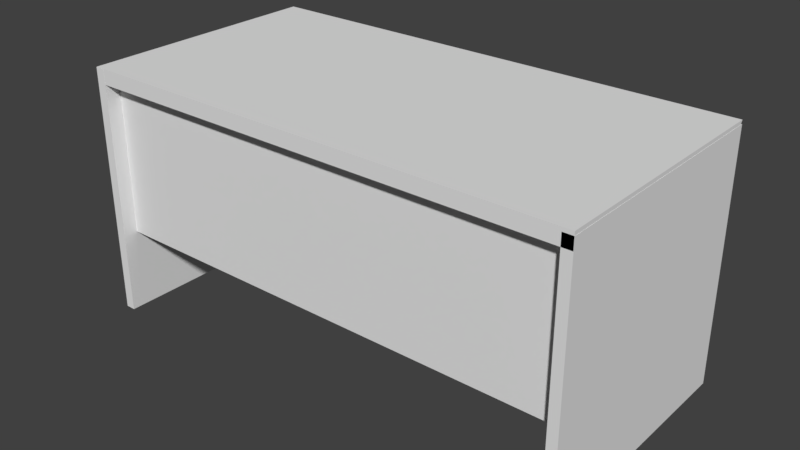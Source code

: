 # Source: DeskProject.blend  (saved by Blender 2.78.0; exported with 4.5.12 LTS)
import bpy
from mathutils import Matrix  # noqa: F401  (used for matrix-valued properties, if any)

bpy.ops.wm.read_factory_settings(use_empty=True)
scene = bpy.context.scene
scene.name = 'Scene'

# ---- collections
col_collection_1 = bpy.data.collections.new('Collection 1'); scene.collection.children.link(col_collection_1)

# ---- materials (node trees are filled in below, after node groups)
mat_desk = bpy.data.materials.new('Desk')
mat_desk.alpha_threshold = 0.0
mat_desk.roughness = 0.5

# ---- material node trees
mat_desk.use_nodes = True; mat_desk.node_tree.nodes.clear()
_N = mat_desk.node_tree.nodes; _L = mat_desk.node_tree.links
n0 = _N.new('ShaderNodeOutputMaterial'); n0.name = 'Material Output'; n0.location = (300, 300)
n1 = _N.new('ShaderNodeBsdfDiffuse'); n1.name = 'Diffuse BSDF'; n1.location = (10, 300)
_L.new(n1.outputs[0], n0.inputs[0])
n0.is_active_output = True

# ---- world
world_world = bpy.data.worlds.new('World'); scene.world = world_world
world_world.color = (0.05088, 0.05088, 0.05088)
world_world.use_sun_shadow = False
world_world.sun_shadow_jitter_overblur = 0.0
world_world.cycles.sampling_method = 'MANUAL'

# ---- meshes
me_cube_004 = bpy.data.meshes.new('Cube.004')
me_cube_004.from_pydata([(-1.0, -1.0, -1.0), (-1.0, -1.0, 1.0), (-1.0, 1.0, -1.0), (-1.0, 1.0, 1.0), (1.0, -1.0, -1.0), (1.0, -1.0, 1.0), (1.0, 1.0, -1.0), (1.0, 1.0, 1.0)], [], [(0, 1, 3, 2), (2, 3, 7, 6), (6, 7, 5, 4), (4, 5, 1, 0), (2, 6, 4, 0), (7, 3, 1, 5)])
_uv = me_cube_004.uv_layers.new(name='UVMap')
_uv.uv.foreach_set('vector', [0.6667, 0.3333, 0.3333, 0.3333, 0.3333, 3.974e-08, 0.6667, 0.0, 0.3333, 0.6667, 3.974e-08, 0.6667, 0.0, 0.3333, 0.3333, 0.3333, 0.3333, 0.3333, 1.291e-07, 0.3333, 0.0, 8.941e-08, 0.3333, 0.0, 0.3333, 0.6667, 0.3333, 0.3333, 0.6667, 0.3333, 0.6667, 0.6667, 1.0, 0.3333, 0.6667, 0.3333, 0.6667, 2.98e-08, 1.0, 0.0, 0.3333, 0.6667, 0.3333, 1.0, 4.967e-08, 1.0, 0.0, 0.6667])
me_cube_004.materials.append(mat_desk)
me_cube_004.use_remesh_preserve_volume = False
me_cube_004.use_remesh_preserve_attributes = False
me_cube_004.use_mirror_vertex_groups = False
me_cube_004.update()
me_cube_003 = bpy.data.meshes.new('Cube.003')
me_cube_003.from_pydata([(-0.01, -0.25, 0.25), (0.01, -0.25, 0.25), (0.01, 0.25, 0.25), (-0.01, -0.25, -0.25), (0.01, -0.25, -0.25), (0.01, 0.25, -0.25), (-0.01, 0.2295, 0.25), (0.01, 0.2295, 0.25), (-0.01, 0.2295, -0.25), (0.01, 0.2295, -0.25)], [], [(8, 9, 4, 3), (3, 4, 1, 0), (6, 8, 3, 0), (9, 7, 1, 4), (5, 2, 7, 9), (2, 5, 8, 6), (0, 1, 7, 6), (8, 5, 9), (2, 6, 7)])
_uv = me_cube_003.uv_layers.new(name='UVMap')
_uv.uv.foreach_set('vector', [0.04, 0.5205, 0.06, 0.5205, 0.06, 1.0, 0.04, 1.0, 0.02, 1.0, 1.593e-07, 1.0, 0.0, 0.5, 0.02, 0.5, 0.0, 0.02052, 0.5, 0.02052, 0.5, 0.5, 5.96e-08, 0.5, 0.9795, 0.0, 0.9795, 0.5, 0.5, 0.5, 0.5, 2.98e-08, 1.0, 0.0, 1.0, 0.5, 0.9795, 0.5, 0.9795, 0.0, 0.0, 5.96e-08, 0.5, 0.0, 0.5, 0.02052, 0.0, 0.02052, 0.04, 1.0, 0.02, 1.0, 0.02, 0.5205, 0.04, 0.5205, 0.04, 0.5205, 0.06, 0.5, 0.06, 0.5205, 0.02, 0.5, 0.04, 0.5205, 0.02, 0.5205])
me_cube_003.materials.append(mat_desk)
me_cube_003.use_remesh_preserve_volume = False
me_cube_003.use_remesh_preserve_attributes = False
me_cube_003.use_mirror_vertex_groups = False
me_cube_003.update()
me_cube_002 = bpy.data.meshes.new('Cube.002')
me_cube_002.from_pydata([(-0.01, -0.25, 0.25), (0.01, -0.25, 0.25), (0.01, 0.25, 0.25), (-0.01, -0.25, -0.25), (0.01, -0.25, -0.25), (0.01, 0.25, -0.25), (-0.01, 0.2295, 0.25), (0.01, 0.2295, 0.25), (-0.01, 0.2295, -0.25), (0.01, 0.2295, -0.25)], [], [(8, 9, 4, 3), (3, 4, 1, 0), (6, 8, 3, 0), (9, 7, 1, 4), (5, 2, 7, 9), (2, 5, 8, 6), (0, 1, 7, 6), (8, 5, 9), (2, 6, 7)])
_uv = me_cube_002.uv_layers.new(name='UVMap')
_uv.uv.foreach_set('vector', [0.04, 0.5205, 0.06, 0.5205, 0.06, 1.0, 0.04, 1.0, 0.02, 1.0, 1.593e-07, 1.0, 0.0, 0.5, 0.02, 0.5, 0.0, 0.02052, 0.5, 0.02052, 0.5, 0.5, 5.96e-08, 0.5, 0.9795, 0.0, 0.9795, 0.5, 0.5, 0.5, 0.5, 2.98e-08, 1.0, 0.0, 1.0, 0.5, 0.9795, 0.5, 0.9795, 0.0, 0.0, 5.96e-08, 0.5, 0.0, 0.5, 0.02052, 0.0, 0.02052, 0.04, 1.0, 0.02, 1.0, 0.02, 0.5205, 0.04, 0.5205, 0.04, 0.5205, 0.06, 0.5, 0.06, 0.5205, 0.02, 0.5, 0.04, 0.5205, 0.02, 0.5205])
me_cube_002.materials.append(mat_desk)
me_cube_002.use_remesh_preserve_volume = False
me_cube_002.use_remesh_preserve_attributes = False
me_cube_002.use_mirror_vertex_groups = False
me_cube_002.update()
me_cube_001 = bpy.data.meshes.new('Cube.001')
me_cube_001.from_pydata([(-0.75, -0.25, -0.015), (-0.75, -0.25, 0.015), (-0.75, 0.25, 0.015), (0.75, -0.25, -0.015), (0.75, -0.25, 0.015), (0.75, 0.25, 0.015), (-0.75, 0.2295, -0.015), (-0.75, 0.2295, 0.015), (0.75, 0.2295, -0.015), (0.75, 0.2295, 0.015)], [], [(8, 9, 4, 3), (3, 4, 1, 0), (6, 8, 3, 0), (9, 7, 1, 4), (5, 2, 7, 9), (2, 5, 8, 6), (0, 1, 7, 6), (8, 5, 9), (2, 6, 7)])
_uv = me_cube_001.uv_layers.new(name='UVMap')
_uv.uv.foreach_set('vector', [1.0, 0.653, 0.9717, 0.653, 0.9717, 0.3333, 1.0, 0.3333, 0.9434, 0.0, 0.9717, 0.0, 0.9717, 1.0, 0.9434, 1.0, 0.01936, 1.0, 0.01936, 0.0, 0.4717, 0.0, 0.4717, 1.0, 0.924, 0.0, 0.924, 1.0, 0.4717, 1.0, 0.4717, 0.0, 0.9434, 0.0, 0.9434, 1.0, 0.924, 1.0, 0.924, 0.0, 2.249e-07, 1.0, 0.0, 0.0, 0.01936, 0.0, 0.01936, 1.0, 1.0, 0.3333, 0.9717, 0.3333, 0.9717, 0.01368, 1.0, 0.01368, 1.0, 0.653, 0.9717, 0.6667, 0.9717, 0.653, 0.9717, 0.0, 1.0, 0.01368, 0.9717, 0.01368])
me_cube_001.materials.append(mat_desk)
me_cube_001.use_remesh_preserve_volume = False
me_cube_001.use_remesh_preserve_attributes = False
me_cube_001.use_mirror_vertex_groups = False
me_cube_001.update()

# ---- objects
ob_cube_003 = bpy.data.objects.new('Cube.003', me_cube_004)
ob_cube_002 = bpy.data.objects.new('Cube.002', me_cube_003)
ob_cube_001 = bpy.data.objects.new('Cube.001', me_cube_002)
ob_cube = bpy.data.objects.new('Cube', me_cube_001)

# ---- transforms, parenting, visibility, modifiers, constraints
ob_cube_003.location = (0.0002087, -0.218, 0.1461)
ob_cube_003.scale = (0.485, 0.0025, 0.1554)
ob_cube_003.lineart.crease_threshold = 0.0
ob_cube_002.location = (-0.4908, 0.0, 0.07817)
ob_cube_002.rotation_euler = (-3.142, 0.0, -3.142)
ob_cube_002.lineart.crease_threshold = 0.0
ob_cube_001.location = (0.4904, 0.0, 0.07159)
ob_cube_001.lineart.crease_threshold = 0.0
ob_cube.location = (0.0, 0.0, 0.314)
ob_cube.scale = (0.6667, 1.0, 1.0)
ob_cube.lineart.crease_threshold = 0.0

# ---- collection membership
col_collection_1.objects.link(ob_cube_003)
col_collection_1.objects.link(ob_cube_002)
col_collection_1.objects.link(ob_cube_001)
col_collection_1.objects.link(ob_cube)

# ---- scene / render settings (as saved in the file)
scene.frame_start = 1; scene.frame_end = 250; scene.frame_set(20)
scene.render.engine = 'CYCLES'
scene.render.resolution_percentage = 50
scene.render.dither_intensity = 0.0
scene.cycles.use_denoising = False
scene.cycles.samples = 128
scene.cycles.sampling_pattern = 'TABULATED_SOBOL'
scene.cycles.light_sampling_threshold = 0.0
scene.cycles.use_adaptive_sampling = False
scene.cycles.use_light_tree = False
scene.cycles.blur_glossy = 0.0
scene.cycles.sample_clamp_indirect = 0.0
scene.view_settings.view_transform = 'Standard'
bpy.context.view_layer.update()

# ---- added for rendering (the .blend has no active camera and no usable light): camera, sun
cam_auto = bpy.data.cameras.new('AutoCamera')
cam_auto.lens = 50.0
cam_auto.sensor_width = 36.0
cam_auto.clip_end = 1000.0
ob_auto_camera = bpy.data.objects.new('AutoCamera', cam_auto)
scene.collection.objects.link(ob_auto_camera)
ob_auto_camera.location = (1.13668, -1.36426, 0.984794)
ob_auto_camera.rotation_euler = (1.09748, -7.21219e-08, 0.694738)
scene.camera = ob_auto_camera
light_auto_sun = bpy.data.lights.new('AutoSun', 'SUN')
light_auto_sun.energy = 3.0
light_auto_sun.angle = 0.0523599
ob_auto_sun = bpy.data.objects.new('AutoSun', light_auto_sun)
scene.collection.objects.link(ob_auto_sun)
ob_auto_sun.rotation_euler = (0.872665, 0.174533, 0.523599)
bpy.context.view_layer.update()
